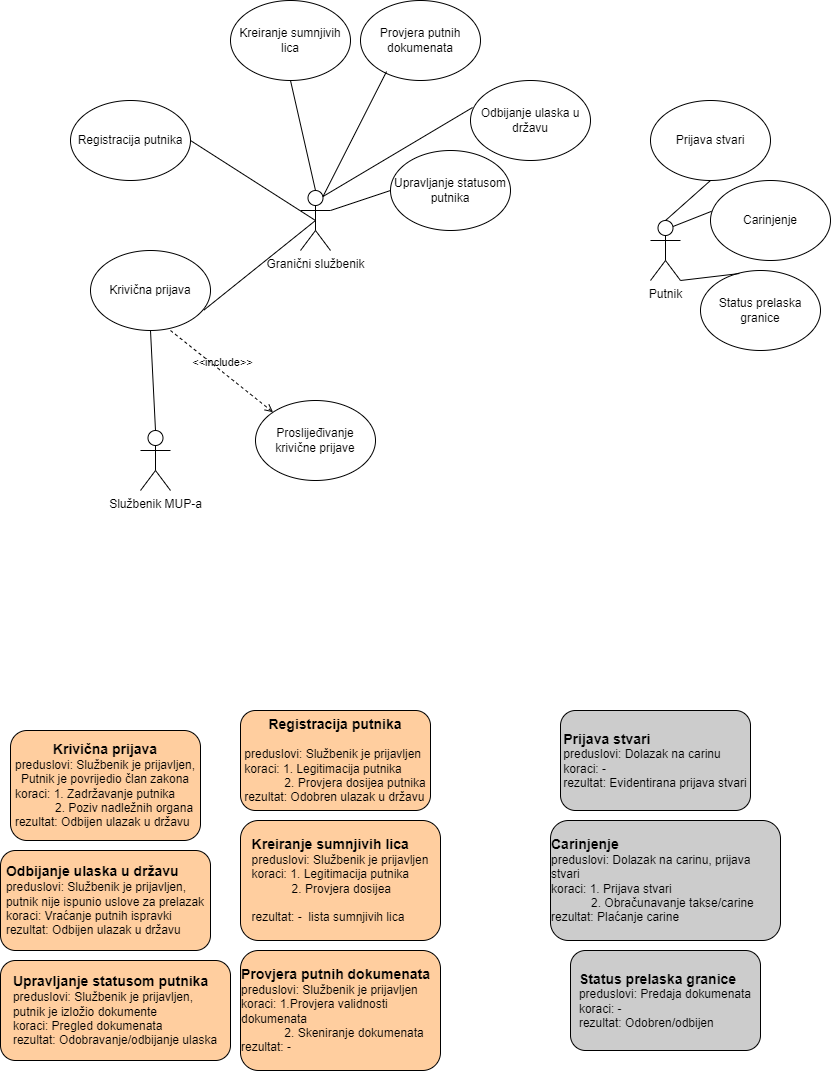

The diagram above was exported from draw.io. Its source (the exported page's mxGraphModel, read from the mxfile embedded in the PNG):
<mxGraphModel dx="1674" dy="780" grid="1" gridSize="10" guides="1" tooltips="1" connect="1" arrows="1" fold="1" page="1" pageScale="1" pageWidth="850" pageHeight="1100" math="0" shadow="0">
  <root>
    <mxCell id="0" />
    <mxCell id="1" parent="0" />
    <mxCell id="WxJs0WnI56yqWLNsJ4D8-1" value="Granični službenik" style="shape=umlActor;verticalLabelPosition=bottom;verticalAlign=top;html=1;outlineConnect=0;" parent="1" vertex="1">
      <mxGeometry x="310" y="220" width="30" height="60" as="geometry" />
    </mxCell>
    <mxCell id="WxJs0WnI56yqWLNsJ4D8-5" value="Provjera putnih dokumenata" style="ellipse;whiteSpace=wrap;html=1;" parent="1" vertex="1">
      <mxGeometry x="370" y="30" width="120" height="80" as="geometry" />
    </mxCell>
    <mxCell id="WxJs0WnI56yqWLNsJ4D8-7" value="Odbijanje ulaska u državu" style="ellipse;whiteSpace=wrap;html=1;" parent="1" vertex="1">
      <mxGeometry x="480" y="110" width="120" height="80" as="geometry" />
    </mxCell>
    <mxCell id="WxJs0WnI56yqWLNsJ4D8-9" value="Registracija putnika" style="ellipse;whiteSpace=wrap;html=1;" parent="1" vertex="1">
      <mxGeometry x="80" y="130" width="120" height="80" as="geometry" />
    </mxCell>
    <mxCell id="WxJs0WnI56yqWLNsJ4D8-10" value="Krivična prijava" style="ellipse;whiteSpace=wrap;html=1;" parent="1" vertex="1">
      <mxGeometry x="100" y="280" width="120" height="80" as="geometry" />
    </mxCell>
    <mxCell id="WxJs0WnI56yqWLNsJ4D8-11" value="" style="endArrow=none;html=1;rounded=0;entryX=0.217;entryY=0.888;entryDx=0;entryDy=0;entryPerimeter=0;exitX=0.75;exitY=0.1;exitDx=0;exitDy=0;exitPerimeter=0;" parent="1" source="WxJs0WnI56yqWLNsJ4D8-1" target="WxJs0WnI56yqWLNsJ4D8-5" edge="1">
      <mxGeometry width="50" height="50" relative="1" as="geometry">
        <mxPoint x="170" y="270" as="sourcePoint" />
        <mxPoint x="220" y="220" as="targetPoint" />
      </mxGeometry>
    </mxCell>
    <mxCell id="WxJs0WnI56yqWLNsJ4D8-13" value="" style="endArrow=none;html=1;rounded=0;entryX=0.017;entryY=0.338;entryDx=0;entryDy=0;entryPerimeter=0;exitX=0.75;exitY=0.1;exitDx=0;exitDy=0;exitPerimeter=0;" parent="1" source="WxJs0WnI56yqWLNsJ4D8-1" target="WxJs0WnI56yqWLNsJ4D8-7" edge="1">
      <mxGeometry width="50" height="50" relative="1" as="geometry">
        <mxPoint x="230" y="364.5" as="sourcePoint" />
        <mxPoint x="266" y="255.5" as="targetPoint" />
      </mxGeometry>
    </mxCell>
    <mxCell id="WxJs0WnI56yqWLNsJ4D8-14" value="" style="endArrow=none;html=1;rounded=0;entryX=0.5;entryY=0.5;entryDx=0;entryDy=0;entryPerimeter=0;exitX=0.944;exitY=0.746;exitDx=0;exitDy=0;exitPerimeter=0;" parent="1" source="WxJs0WnI56yqWLNsJ4D8-10" target="WxJs0WnI56yqWLNsJ4D8-1" edge="1">
      <mxGeometry width="50" height="50" relative="1" as="geometry">
        <mxPoint x="92" y="550" as="sourcePoint" />
        <mxPoint x="128" y="441" as="targetPoint" />
      </mxGeometry>
    </mxCell>
    <mxCell id="WxJs0WnI56yqWLNsJ4D8-15" value="" style="endArrow=none;html=1;rounded=0;entryX=0.5;entryY=0.5;entryDx=0;entryDy=0;entryPerimeter=0;exitX=1;exitY=0.5;exitDx=0;exitDy=0;" parent="1" source="WxJs0WnI56yqWLNsJ4D8-9" target="WxJs0WnI56yqWLNsJ4D8-1" edge="1">
      <mxGeometry width="50" height="50" relative="1" as="geometry">
        <mxPoint x="170" y="439" as="sourcePoint" />
        <mxPoint x="206" y="330" as="targetPoint" />
      </mxGeometry>
    </mxCell>
    <mxCell id="WxJs0WnI56yqWLNsJ4D8-30" value="Putnik" style="shape=umlActor;verticalLabelPosition=bottom;verticalAlign=top;html=1;outlineConnect=0;" parent="1" vertex="1">
      <mxGeometry x="660" y="250" width="30" height="60" as="geometry" />
    </mxCell>
    <mxCell id="WxJs0WnI56yqWLNsJ4D8-33" value="Prijava stvari" style="ellipse;whiteSpace=wrap;html=1;" parent="1" vertex="1">
      <mxGeometry x="660" y="130" width="120" height="80" as="geometry" />
    </mxCell>
    <mxCell id="WxJs0WnI56yqWLNsJ4D8-34" value="Status prelaska granice" style="ellipse;whiteSpace=wrap;html=1;" parent="1" vertex="1">
      <mxGeometry x="710" y="300" width="120" height="80" as="geometry" />
    </mxCell>
    <mxCell id="WxJs0WnI56yqWLNsJ4D8-35" value="Carinjenje" style="ellipse;whiteSpace=wrap;html=1;" parent="1" vertex="1">
      <mxGeometry x="720" y="210" width="120" height="80" as="geometry" />
    </mxCell>
    <mxCell id="WxJs0WnI56yqWLNsJ4D8-37" value="" style="endArrow=none;html=1;rounded=0;exitX=0.5;exitY=0;exitDx=0;exitDy=0;exitPerimeter=0;entryX=0.5;entryY=1;entryDx=0;entryDy=0;" parent="1" source="WxJs0WnI56yqWLNsJ4D8-30" target="WxJs0WnI56yqWLNsJ4D8-33" edge="1">
      <mxGeometry width="50" height="50" relative="1" as="geometry">
        <mxPoint x="610" y="290" as="sourcePoint" />
        <mxPoint x="660" y="240" as="targetPoint" />
      </mxGeometry>
    </mxCell>
    <mxCell id="WxJs0WnI56yqWLNsJ4D8-39" value="" style="endArrow=none;html=1;rounded=0;exitX=0.75;exitY=0.1;exitDx=0;exitDy=0;exitPerimeter=0;entryX=0.009;entryY=0.385;entryDx=0;entryDy=0;entryPerimeter=0;" parent="1" source="WxJs0WnI56yqWLNsJ4D8-30" target="WxJs0WnI56yqWLNsJ4D8-35" edge="1">
      <mxGeometry width="50" height="50" relative="1" as="geometry">
        <mxPoint x="690" y="300" as="sourcePoint" />
        <mxPoint x="695" y="250" as="targetPoint" />
      </mxGeometry>
    </mxCell>
    <mxCell id="WxJs0WnI56yqWLNsJ4D8-40" value="" style="endArrow=none;html=1;rounded=0;exitX=0.324;exitY=0.038;exitDx=0;exitDy=0;exitPerimeter=0;entryX=1;entryY=1;entryDx=0;entryDy=0;entryPerimeter=0;" parent="1" source="WxJs0WnI56yqWLNsJ4D8-34" target="WxJs0WnI56yqWLNsJ4D8-30" edge="1">
      <mxGeometry width="50" height="50" relative="1" as="geometry">
        <mxPoint x="635" y="380" as="sourcePoint" />
        <mxPoint x="640" y="330" as="targetPoint" />
      </mxGeometry>
    </mxCell>
    <mxCell id="WxJs0WnI56yqWLNsJ4D8-44" value="Upravljanje statusom putnika" style="ellipse;whiteSpace=wrap;html=1;" parent="1" vertex="1">
      <mxGeometry x="400" y="180" width="120" height="80" as="geometry" />
    </mxCell>
    <mxCell id="WxJs0WnI56yqWLNsJ4D8-46" value="" style="endArrow=none;html=1;rounded=0;entryX=0;entryY=0.5;entryDx=0;entryDy=0;exitX=1;exitY=0.3333333333333333;exitDx=0;exitDy=0;exitPerimeter=0;" parent="1" source="WxJs0WnI56yqWLNsJ4D8-1" target="WxJs0WnI56yqWLNsJ4D8-44" edge="1">
      <mxGeometry width="50" height="50" relative="1" as="geometry">
        <mxPoint x="520" y="410" as="sourcePoint" />
        <mxPoint x="560" y="230" as="targetPoint" />
      </mxGeometry>
    </mxCell>
    <mxCell id="WxJs0WnI56yqWLNsJ4D8-48" value="&lt;b&gt;&lt;font style=&quot;font-size: 14px;&quot;&gt;Registracija putnika&lt;/font&gt;&lt;/b&gt;&lt;div style=&quot;text-align: left;&quot;&gt;&lt;br&gt;&lt;/div&gt;&lt;div style=&quot;text-align: left;&quot;&gt;preduslovi: Službenik je prijavljen&lt;/div&gt;&lt;div style=&quot;text-align: left;&quot;&gt;koraci: 1. Legitimacija putnika&lt;/div&gt;&lt;div style=&quot;text-align: left;&quot;&gt;&lt;span style=&quot;white-space: pre;&quot;&gt;&#09;&lt;/span&gt;&amp;nbsp; &amp;nbsp; 2. Provjera dosijea putnika&lt;br&gt;&lt;/div&gt;&lt;div style=&quot;text-align: left;&quot;&gt;rezultat: Odobren ulazak u državu&lt;/div&gt;" style="rounded=1;whiteSpace=wrap;html=1;align=center;fillColor=#FFCE9F;" parent="1" vertex="1">
      <mxGeometry x="250" y="740" width="190" height="100" as="geometry" />
    </mxCell>
    <mxCell id="WxJs0WnI56yqWLNsJ4D8-49" value="&lt;div style=&quot;&quot;&gt;&lt;span style=&quot;background-color: initial;&quot;&gt;&lt;span style=&quot;font-size: 14px;&quot;&gt;&lt;b&gt;Krivična prijava&lt;br&gt;&lt;/b&gt;&lt;/span&gt;preduslovi: Službenik je prijavljen,&lt;/span&gt;&lt;br&gt;&lt;/div&gt;&lt;div style=&quot;&quot;&gt;Putnik je povrijedio član zakona&lt;/div&gt;&lt;div style=&quot;text-align: left;&quot;&gt;koraci: 1. Zadržavanje putnika&amp;nbsp;&lt;/div&gt;&lt;div style=&quot;text-align: left;&quot;&gt;&lt;span style=&quot;white-space: pre;&quot;&gt;&#09;&lt;/span&gt;&amp;nbsp; &amp;nbsp; 2. Poziv nadležnih organa&lt;/div&gt;&lt;div style=&quot;text-align: left;&quot;&gt;rezultat: Odbijen ulazak u državu&lt;/div&gt;" style="rounded=1;whiteSpace=wrap;html=1;align=center;fillColor=#FFCE9F;" parent="1" vertex="1">
      <mxGeometry x="20" y="760" width="190" height="110" as="geometry" />
    </mxCell>
    <mxCell id="WxJs0WnI56yqWLNsJ4D8-52" value="&lt;div style=&quot;text-align: left;&quot;&gt;&lt;span style=&quot;font-size: 14px;&quot;&gt;&lt;b&gt;Provjera putnih dokumenata&lt;/b&gt;&lt;/span&gt;&lt;/div&gt;&lt;div style=&quot;text-align: left;&quot;&gt;preduslovi: Službenik je prijavljen&lt;/div&gt;&lt;div style=&quot;text-align: left;&quot;&gt;koraci: 1.Provjera validnosti dokumenata&lt;/div&gt;&lt;div style=&quot;text-align: left;&quot;&gt;&lt;span style=&quot;white-space: pre;&quot;&gt;&#09;&lt;/span&gt;&amp;nbsp; &amp;nbsp; &amp;nbsp;2. Skeniranje dokumenata&lt;br&gt;&lt;/div&gt;&lt;div style=&quot;text-align: left;&quot;&gt;rezultat: -&amp;nbsp;&lt;/div&gt;" style="rounded=1;whiteSpace=wrap;html=1;align=center;fillColor=#FFCE9F;" parent="1" vertex="1">
      <mxGeometry x="250" y="980" width="200" height="120" as="geometry" />
    </mxCell>
    <mxCell id="WxJs0WnI56yqWLNsJ4D8-55" value="&lt;div style=&quot;text-align: left;&quot;&gt;&lt;span style=&quot;font-size: 14px;&quot;&gt;&lt;b&gt;Odbijanje ulaska u državu&lt;/b&gt;&lt;/span&gt;&lt;/div&gt;&lt;div style=&quot;text-align: left;&quot;&gt;preduslovi: Službenik je prijavljen,&lt;/div&gt;&lt;div style=&quot;text-align: left;&quot;&gt;putnik nije ispunio uslove za prelazak&lt;/div&gt;&lt;div style=&quot;text-align: left;&quot;&gt;koraci: Vraćanje putnih ispravki&lt;/div&gt;&lt;div style=&quot;text-align: left;&quot;&gt;rezultat: Odbijen ulazak u državu&lt;/div&gt;" style="rounded=1;whiteSpace=wrap;html=1;align=center;fillColor=#FFCE9F;" parent="1" vertex="1">
      <mxGeometry x="10" y="880" width="210" height="100" as="geometry" />
    </mxCell>
    <mxCell id="WxJs0WnI56yqWLNsJ4D8-57" value="&lt;div style=&quot;text-align: left;&quot;&gt;&lt;span style=&quot;font-size: 14px;&quot;&gt;&lt;b&gt;Upravljanje statusom putnika&lt;/b&gt;&lt;/span&gt;&lt;/div&gt;&lt;div style=&quot;text-align: left;&quot;&gt;preduslovi: Službenik je prijavljen,&lt;/div&gt;&lt;div style=&quot;text-align: left;&quot;&gt;putnik je izložio dokumente&lt;/div&gt;&lt;div style=&quot;text-align: left;&quot;&gt;koraci: Pregled dokumenata&lt;/div&gt;&lt;div style=&quot;text-align: left;&quot;&gt;rezultat: Odobravanje/odbijanje ulaska&lt;/div&gt;" style="rounded=1;whiteSpace=wrap;html=1;align=center;fillColor=#FFCE9F;" parent="1" vertex="1">
      <mxGeometry x="10" y="990" width="230" height="100" as="geometry" />
    </mxCell>
    <mxCell id="WxJs0WnI56yqWLNsJ4D8-58" value="&lt;div style=&quot;text-align: left;&quot;&gt;&lt;span style=&quot;font-size: 14px;&quot;&gt;&lt;b&gt;Prijava stvari&lt;/b&gt;&lt;/span&gt;&lt;/div&gt;&lt;div style=&quot;text-align: left;&quot;&gt;&lt;span style=&quot;background-color: initial;&quot;&gt;preduslovi: Dolazak na carinu&lt;/span&gt;&lt;/div&gt;&lt;div style=&quot;text-align: left;&quot;&gt;koraci: -&lt;/div&gt;&lt;div style=&quot;text-align: left;&quot;&gt;rezultat: Evidentirana prijava stvari&lt;/div&gt;" style="rounded=1;whiteSpace=wrap;html=1;align=center;fillColor=#CCCCCC;" parent="1" vertex="1">
      <mxGeometry x="570" y="740" width="190" height="100" as="geometry" />
    </mxCell>
    <mxCell id="WxJs0WnI56yqWLNsJ4D8-60" value="&lt;div style=&quot;text-align: left;&quot;&gt;&lt;span style=&quot;font-size: 14px;&quot;&gt;&lt;b&gt;Carinjenje&lt;/b&gt;&lt;/span&gt;&lt;/div&gt;&lt;div style=&quot;text-align: left;&quot;&gt;&lt;span style=&quot;background-color: initial;&quot;&gt;preduslovi: Dolazak na carinu, prijava stvari&lt;/span&gt;&lt;/div&gt;&lt;div style=&quot;text-align: left;&quot;&gt;koraci: 1. Prijava stvari&lt;/div&gt;&lt;div style=&quot;text-align: left;&quot;&gt;&lt;span style=&quot;white-space: pre;&quot;&gt;&#09;&lt;/span&gt;&amp;nbsp; &amp;nbsp; 2. Obračunavanje takse/carine&lt;br&gt;&lt;/div&gt;&lt;div style=&quot;text-align: left;&quot;&gt;rezultat: Plaćanje carine&lt;/div&gt;" style="rounded=1;whiteSpace=wrap;html=1;align=center;fillColor=#CCCCCC;" parent="1" vertex="1">
      <mxGeometry x="560" y="850" width="230" height="120" as="geometry" />
    </mxCell>
    <mxCell id="WxJs0WnI56yqWLNsJ4D8-61" value="&lt;div style=&quot;text-align: left;&quot;&gt;&lt;span style=&quot;font-size: 14px;&quot;&gt;&lt;b&gt;Status prelaska granice&lt;/b&gt;&lt;/span&gt;&lt;/div&gt;&lt;div style=&quot;text-align: left;&quot;&gt;&lt;span style=&quot;background-color: initial;&quot;&gt;preduslovi: Predaja dokumenata&lt;/span&gt;&lt;/div&gt;&lt;div style=&quot;text-align: left;&quot;&gt;koraci: -&lt;/div&gt;&lt;div style=&quot;text-align: left;&quot;&gt;rezultat: Odobren/odbijen&lt;/div&gt;" style="rounded=1;whiteSpace=wrap;html=1;align=center;fillColor=#CCCCCC;" parent="1" vertex="1">
      <mxGeometry x="580" y="980" width="190" height="100" as="geometry" />
    </mxCell>
    <mxCell id="2F8VGAc3g3wZu9Wxdx7a-1" value="Kreiranje sumnjivih lica" style="ellipse;whiteSpace=wrap;html=1;" vertex="1" parent="1">
      <mxGeometry x="240" y="30" width="120" height="80" as="geometry" />
    </mxCell>
    <mxCell id="2F8VGAc3g3wZu9Wxdx7a-3" value="" style="endArrow=none;html=1;rounded=0;entryX=0.5;entryY=0;entryDx=0;entryDy=0;entryPerimeter=0;exitX=0.5;exitY=1;exitDx=0;exitDy=0;" edge="1" parent="1" source="2F8VGAc3g3wZu9Wxdx7a-1" target="WxJs0WnI56yqWLNsJ4D8-1">
      <mxGeometry width="50" height="50" relative="1" as="geometry">
        <mxPoint x="250" y="110" as="sourcePoint" />
        <mxPoint x="382" y="260" as="targetPoint" />
      </mxGeometry>
    </mxCell>
    <mxCell id="2F8VGAc3g3wZu9Wxdx7a-4" value="&lt;div style=&quot;text-align: left;&quot;&gt;&lt;span style=&quot;background-color: initial;&quot;&gt;&lt;span style=&quot;font-size: 14px;&quot;&gt;&lt;b&gt;Kreiranje sumnjivih lica&lt;br&gt;&lt;/b&gt;&lt;/span&gt;preduslovi: Službenik je prijavljen&lt;/span&gt;&lt;br&gt;&lt;/div&gt;&lt;div style=&quot;text-align: left;&quot;&gt;koraci: 1. Legitimacija putnika&lt;br&gt;&lt;span style=&quot;white-space: pre;&quot;&gt;&#09;&lt;/span&gt;&amp;nbsp; &amp;nbsp; 2. Provjera dosijea&lt;br&gt;&lt;/div&gt;&lt;div style=&quot;text-align: left;&quot;&gt;&lt;span style=&quot;white-space: pre;&quot;&gt;&#09;&lt;/span&gt;&amp;nbsp; &amp;nbsp;&lt;br&gt;&lt;/div&gt;&lt;div style=&quot;text-align: left;&quot;&gt;rezultat: -&amp;nbsp; lista sumnjivih lica&lt;/div&gt;" style="rounded=1;whiteSpace=wrap;html=1;align=center;fillColor=#FFCE9F;" vertex="1" parent="1">
      <mxGeometry x="250" y="850" width="200" height="120" as="geometry" />
    </mxCell>
    <mxCell id="2F8VGAc3g3wZu9Wxdx7a-5" value="Službenik MUP-a" style="shape=umlActor;verticalLabelPosition=bottom;verticalAlign=top;html=1;outlineConnect=0;" vertex="1" parent="1">
      <mxGeometry x="150" y="460" width="30" height="60" as="geometry" />
    </mxCell>
    <mxCell id="2F8VGAc3g3wZu9Wxdx7a-6" value="" style="endArrow=none;html=1;rounded=0;exitX=0.5;exitY=0;exitDx=0;exitDy=0;exitPerimeter=0;entryX=0.5;entryY=1;entryDx=0;entryDy=0;" edge="1" parent="1" source="2F8VGAc3g3wZu9Wxdx7a-5" target="WxJs0WnI56yqWLNsJ4D8-10">
      <mxGeometry width="50" height="50" relative="1" as="geometry">
        <mxPoint x="210" y="510" as="sourcePoint" />
        <mxPoint x="310" y="480" as="targetPoint" />
      </mxGeometry>
    </mxCell>
    <mxCell id="2F8VGAc3g3wZu9Wxdx7a-7" value="Proslijeđivanje krivične prijave" style="ellipse;whiteSpace=wrap;html=1;" vertex="1" parent="1">
      <mxGeometry x="265" y="430" width="120" height="80" as="geometry" />
    </mxCell>
    <mxCell id="2F8VGAc3g3wZu9Wxdx7a-9" value="&amp;lt;&amp;lt;include&amp;gt;&amp;gt;" style="html=1;verticalAlign=bottom;labelBackgroundColor=none;endArrow=open;endFill=0;dashed=1;rounded=0;entryX=0;entryY=0;entryDx=0;entryDy=0;" edge="1" parent="1" target="2F8VGAc3g3wZu9Wxdx7a-7">
      <mxGeometry width="160" relative="1" as="geometry">
        <mxPoint x="180" y="360" as="sourcePoint" />
        <mxPoint x="340" y="360" as="targetPoint" />
      </mxGeometry>
    </mxCell>
  </root>
</mxGraphModel>